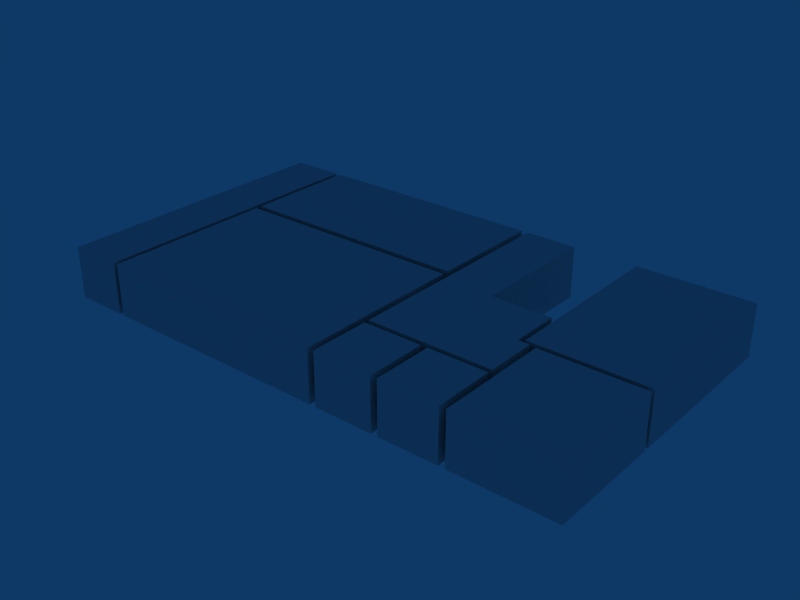 # Source: deranged_house.blend  (saved by Blender 2.45.0; exported with 4.5.12 LTS)
import bpy
from mathutils import Matrix  # noqa: F401  (used for matrix-valued properties, if any)

bpy.ops.wm.read_factory_settings(use_empty=True)
scene = bpy.context.scene
scene.name = 'Scene'

# ---- collections
col_collection_1 = bpy.data.collections.new('Collection 1'); scene.collection.children.link(col_collection_1)

# ---- materials (node trees are filled in below, after node groups)
mat_material = bpy.data.materials.new('Material')
mat_material.alpha_threshold = 0.0
mat_material.roughness = 0.5
mat_material.line_color = (0.0, 0.0, 0.0, 1.0)

# ---- material node trees

# ---- world
world_world = bpy.data.worlds.new('World'); scene.world = world_world
world_world.color = (0.05656, 0.2208, 0.4)
world_world.use_sun_shadow = False
world_world.sun_shadow_jitter_overblur = 0.0
world_world.cycles.sampling_method = 'MANUAL'
world_world.cycles.sample_map_resolution = 256

# ---- meshes
me_mesh = bpy.data.meshes.new('Mesh')
me_mesh.from_pydata([(-3.9, 5.5, 3.2), (-14.8, 9.6, 3.2), (-7.5, 2.4, 3.2), (-22.1, 2.4, 3.2), (-22.1, 9.6, 3.2), (-7.5, 9.6, 3.2), (-7.5, -8.6, 3.2), (-22.1, -8.6, 3.2), (-7.5, 2.0, 3.2), (-22.4, -8.6, 3.2), (-25.7, -8.6, 3.2), (-25.7, 9.6, 3.2), (-22.4, 9.6, 3.2), (0.5, -4.6, 3.2), (0.5, -1.5, 3.2), (-3.5, -8.6, 3.2), (-7.1, -8.6, 3.2), (-7.1, -4.9, 3.2), (-3.5, -4.9, 3.2), (0.5, -8.6, 3.2), (-3.1, -8.6, 3.2), (-3.1, -4.9, 3.2), (0.5, -4.9, 3.2), (7.1, -8.6, 3.2), (0.9, -8.6, 3.2), (7.1, -1.6, 3.2), (7.1, -1.3, 3.2), (0.1, -1.3, 3.2), (0.1, 9.6, 3.2), (7.1, 9.6, 3.2), (0.9, -1.6, 3.2), (-22.1, 2.0, 3.2), (-0.2, 1.5, 3.2), (-0.2, -4.6, 3.2), (-0.2, -1.5, 3.2), (-3.9, 9.6, 3.2), (-3.9, -4.6, 3.2), (-7.1, -4.6, 3.2), (-7.1, 9.6, 3.2), (-3.9, 1.5, 3.2), (-3.9, 5.5, 0.0), (-14.8, 9.6, 0.0), (-7.5, 2.4, 0.0), (-22.1, 9.6, 0.0), (-7.5, -8.6, 0.0), (-22.4, -8.6, 0.0), (-25.7, 9.6, 0.0), (0.5, -4.6, 0.0), (-7.1, -4.9, 0.0), (-3.5, -8.6, 0.0), (-3.1, -4.9, 0.0), (0.5, -8.6, 0.0), (7.1, -8.6, 0.0), (0.1, 9.6, 0.0), (7.1, -1.3, 0.0), (7.1, 9.6, 0.0), (-0.2, 1.0, 0.0), (0.1, -1.0, 0.0), (0.1, 1.0, 0.0), (-0.2, 1.5, 0.0), (-0.2, -1.0, 0.0), (0.1, -1.3, 0.0), (7.1, -1.6, 0.0), (0.9, -2.1, 0.0), (0.9, -1.6, 0.0), (0.9, -8.6, 0.0), (0.9, -4.1, 0.0), (0.5, -1.5, 0.0), (0.5, -2.1, 0.0), (0.5, -4.1, 0.0), (-3.1, -8.6, 0.0), (-0.2, -1.5, 0.0), (-2.4, -4.9, 0.0), (-3.9, -4.6, 0.0), (-2.4, -4.6, 0.0), (-0.4, -4.6, 0.0), (0.5, -4.9, 0.0), (-0.4, -4.9, 0.0), (-7.1, -8.6, 0.0), (-6.4, -4.9, 0.0), (-4.4, -4.6, 0.0), (-6.4, -4.6, 0.0), (-3.5, -4.9, 0.0), (-4.4, -4.9, 0.0), (-7.5, 0.1, 0.0), (-7.1, 0.1, 0.0), (-7.5, -1.9, 0.0), (-7.1, -1.9, 0.0), (-22.1, 2.4, 0.0), (-7.5, 6.1, 0.0), (-7.5, 9.6, 0.0), (-7.5, 8.1, 0.0), (-7.1, 6.1, 0.0), (-7.1, 8.1, 0.0), (-25.7, -8.6, 0.0), (-7.5, 2.0, 0.0), (-22.1, 0.1, 0.0), (-22.4, 9.6, 0.0), (-22.4, 0.1, 0.0), (-22.1, -8.6, 0.0), (-22.1, -1.9, 0.0), (-22.4, -1.9, 0.0), (-22.1, 2.0, 0.0), (-7.1, -4.6, 0.0), (-3.9, -1.5, 0.0), (-7.1, 9.6, 0.0), (-3.9, 1.5, 0.0), (-3.9, 9.6, 0.0)], [], [(0, 35, 38), (39, 0, 38), (1, 4, 3), (5, 1, 2), (1, 3, 2), (8, 31, 7, 6), (12, 11, 10, 9), (34, 33, 13, 14), (18, 17, 16, 15), (22, 21, 20, 19), (25, 30, 24, 23), (29, 28, 27, 26), (34, 32, 39), (33, 34, 36), (34, 39, 36), (36, 39, 37), (39, 38, 37), (80, 87, 104), (80, 81, 87), (92, 40, 106), (93, 40, 92), (85, 104, 87), (85, 106, 104), (107, 93, 105), (107, 40, 93), (42, 41, 89), (42, 88, 41), (81, 103, 87), (89, 41, 91), (41, 90, 91), (43, 41, 88), (56, 60, 104), (57, 58, 55), (60, 71, 104), (58, 53, 55), (63, 64, 62), (69, 47, 75), (72, 70, 50), (79, 78, 48), (80, 104, 73), (85, 92, 106), (86, 44, 99), (96, 102, 95), (101, 45, 94), (95, 84, 99, 100), (97, 98, 94, 46), (75, 71, 67, 68), (104, 106, 59, 56), (73, 104, 71, 74), (82, 49, 78, 83), (76, 51, 70, 77), (62, 52, 65, 66), (55, 54, 61, 57), (96, 100, 101, 98), (93, 92, 89, 91), (85, 87, 86, 84), (81, 80, 83, 79), (74, 75, 77, 72), (63, 66, 69, 68), (58, 57, 60, 56), (68, 69, 75), (66, 63, 62), (72, 77, 70), (75, 74, 71), (79, 83, 78), (84, 86, 99), (98, 101, 94), (100, 96, 95)])
_uv = me_mesh.uv_layers.new(name='UVTex')
_uv.uv.foreach_set('vector', [0.8, 0.7, 0.8, 2.75, -0.8, 2.75, 0.8, 0.7, 0.8, 2.7, -0.8, 4.75, 0.35, 0.75, -3.3, 0.75, -3.3, -2.85, 0.0, 0.75, -3.65, 0.75, 0.0, -2.85, 0.35, 0.75, -3.3, -2.85, 4.0, -2.85, 0.0, 0.95, -7.3, 0.95, -7.3, -4.35, 0.0, -4.35, 0.55, 0.75, -1.1, 0.75, -1.1, -8.35, 0.55, -8.35, 0.65, 0.2, 0.65, -1.35, 1.0, -1.35, 1.0, 0.2, 0.0, 0.5, -1.8, 0.5, -1.8, -1.35, 0.0, -1.35, 0.0, 0.5, -1.8, 0.5, -1.8, -1.35, 0.0, -1.35, 0.3, 0.15, -2.8, 0.15, -2.8, -3.35, 0.3, -3.35, 0.3, 0.75, -3.2, 0.75, -3.2, -4.7, 0.3, -4.7, 0.65, 0.2, 0.65, 1.7, -1.2, 1.7, 0.65, 0.65, 0.65, 2.2, -1.2, 0.65, 0.65, 0.2, -1.2, 1.7, -1.2, -1.35, 0.8, 0.65, 0.8, 3.7, -0.8, 0.65, 0.8, 0.7, -0.8, 4.75, -0.8, -2.35, 0.55, 0.65, -0.8, 2.0, 0.8, 2.2, 0.55, 0.65, -0.45, 0.65, -0.8, 2.0, 0.2, 0.0, 1.8, -0.3, 1.8, -2.3, 0.2, 1.0, 1.8, -0.3, 0.2, 0.0, 0.2, 0.0, 1.8, -0.8, 0.2, -1.0, 0.2, 0.0, 1.8, 0.7, 1.8, -0.8, 0.8, 0.75, -0.8, 2.384e-07, -0.8, 0.75, 0.8, 0.75, 0.8, -1.3, -0.8, 2.384e-07, 0.0, 0.15, -3.65, 3.75, 0.0, 2.0, 0.0, 0.15, -7.3, 0.15, -3.65, 3.75, 0.55, 0.65, 0.2, 0.65, 0.2, 2.0, 0.0, 0.0, -3.65, 1.75, 0.0, 1.0, 0.35, 0.75, 4.0, 0.75, 4.0, 2.384e-07, 0.7, 0.75, 4.35, 0.75, 0.7, -2.85, 0.65, 0.45, 0.65, -0.55, -1.2, -0.8, 0.8, 0.45, 0.8, 1.45, 4.3, 5.75, 0.65, 0.45, 0.65, 0.2, -1.2, 0.2, 0.8, 0.45, 0.8, 4.75, 4.3, 4.75, 0.2, 0.9, 0.2, 1.15, 3.3, 1.15, 0.0, 0.9, 0.0, 0.65, -0.45, 0.65, 0.55, 0.5, 0.2, -1.35, 0.2, 0.5, 0.55, 0.5, 0.2, -1.35, 0.2, 0.5, 0.55, 0.65, 0.8, 2.2, 0.8, 0.65, 0.2, 0.0, 0.2, 3.0, 1.8, 0.7, 0.0, 0.0, 0.0, -3.35, -7.3, -3.35, 0.7, 0.0, 0.7, 0.95, 8.0, 0.95, 0.55, 0.0, 0.55, -3.35, -1.1, -3.35, 0.0, 0.95, 0.0, 0.0, -7.3, -4.35, -7.3, -1.0, 0.55, 0.75, 0.55, -4.0, -1.1, -8.35, -1.1, 0.75, 0.55, 0.65, 0.65, 2.2, 1.0, 2.2, 1.0, 1.9, 0.8, 0.2, 0.8, 1.7, 2.65, 1.7, 2.65, 1.45, 0.8, 0.65, 0.8, 2.2, 2.65, 2.2, 1.55, 0.65, 0.0, 0.5, 0.0, -1.35, -1.8, -1.35, -0.45, 0.5, 0.0, 0.5, 0.0, -1.35, -1.8, -1.35, -0.45, 0.5, 0.3, 0.15, 0.3, -3.35, -2.8, -3.35, -2.8, -1.1, 0.3, 0.75, 0.3, -4.7, -3.2, -4.7, -3.2, -4.55, 0.7, 0.0, 0.7, -1.0, 0.55, -1.0, 0.55, 0.0, 0.2, 2.384e-07, 0.2, -1.0, 0.0, -1.0, 0.0, 2.384e-07, 0.2, 0.0, 0.2, -1.0, 0.0, -1.0, 0.0, 0.0, 0.55, 0.65, 1.55, 0.65, 1.55, 0.5, 0.55, 0.5, 0.55, 0.65, 1.55, 0.65, 1.55, 0.5, 0.55, 0.5, 0.2, 0.9, 0.2, -0.1, 0.0, -0.1, 0.0, 0.9, 0.8, 0.45, 0.8, -0.55, 0.65, -0.55, 0.65, 0.45, 0.0, 0.9, 0.0, -0.1, -0.45, -0.35, 0.2, 0.9, 0.2, 1.9, 3.3, 2.15, 0.55, 0.5, 1.55, 0.5, 0.2, -1.35, 0.55, 0.65, -0.45, 0.65, 0.65, 2.2, 0.55, 0.5, 1.55, 0.5, 0.2, -1.35, 0.0, 0.0, 0.0, -1.0, -7.3, -4.35, 0.55, 0.0, 0.55, -1.0, -1.1, -4.35, 0.7, 0.0, 0.7, 1.0, 8.0, 1.95])
me_mesh.materials.append(mat_material)
me_mesh.use_remesh_preserve_volume = False
me_mesh.use_remesh_preserve_attributes = False
me_mesh.use_mirror_vertex_groups = False
me_mesh.update()
me_mesh_006 = bpy.data.meshes.new('Mesh.006')
me_mesh_006.from_pydata([(-3.9, 9.6, 0.0), (-3.9, 1.5, 0.0), (-7.1, 9.6, 0.0), (-3.9, 1.5, 3.2), (-7.1, 9.6, 3.2), (-7.1, -4.6, 3.2), (-3.9, -4.6, 3.2), (-3.9, 9.6, 3.2), (-7.1, -4.6, 0.0), (-0.2, -1.5, 3.2), (-0.2, -4.6, 3.2), (-0.2, 1.5, 3.2), (-22.1, 0.1, 2.6), (-22.1, 2.0, 0.0), (-22.4, -1.9, 0.0), (-22.1, -1.9, 0.0), (-22.1, -8.6, 0.0), (-22.4, 0.1, 0.0), (-22.4, 9.6, 0.0), (-22.1, -1.9, 2.6), (-22.1, 2.0, 3.2), (-22.1, 0.1, 0.0), (-7.5, 2.0, 0.0), (-25.7, -8.6, 0.0), (-7.1, 8.1, 0.0), (-7.1, 8.1, 2.6), (-7.1, 6.1, 0.0), (-7.5, 8.1, 0.0), (-7.5, 9.6, 0.0), (-7.1, 6.1, 2.6), (-7.5, 6.1, 0.0), (-22.1, 2.4, 0.0), (-7.1, -1.9, 0.0), (-7.5, -1.9, 0.0), (-7.1, 0.1, 0.0), (-7.1, 0.1, 2.6), (-7.5, 0.1, 0.0), (-7.1, -1.9, 2.6), (-7.5, -1.9, 2.6), (-4.4, -4.9, 0.0), (-3.5, -4.9, 0.0), (-6.4, -4.6, 0.0), (-4.4, -4.6, 0.0), (-6.4, -4.9, 0.0), (-7.1, -8.6, 0.0), (-0.4, -4.9, 0.0), (0.5, -4.9, 0.0), (-0.4, -4.6, 0.0), (-2.4, -4.6, 0.0), (-3.9, -4.6, 0.0), (-2.4, -4.9, 0.0), (-0.2, -1.5, 0.0), (-3.1, -8.6, 0.0), (0.5, -4.1, 0.0), (0.5, -2.1, 0.0), (0.5, -1.5, 0.0), (0.9, -4.1, 0.0), (0.9, -8.6, 0.0), (0.9, -1.6, 0.0), (0.9, -2.1, 0.0), (7.1, -1.6, 0.0), (0.9, -4.1, 2.6), (0.9, -2.1, 2.6), (0.9, -1.6, 3.2), (0.1, -1.3, 0.0), (-0.2, -1.0, 0.0), (-0.2, 1.5, 0.0), (0.1, 1.0, 0.0), (0.1, -1.0, 0.0), (-0.2, 1.0, 0.0), (7.1, 9.6, 0.0), (7.1, -1.3, 0.0), (7.1, 9.6, 3.2), (0.1, 9.6, 3.2), (0.1, -1.3, 3.2), (7.1, -1.3, 3.2), (0.1, 9.6, 0.0), (7.1, -8.6, 0.0), (7.1, -1.6, 3.2), (0.9, -8.6, 3.2), (7.1, -8.6, 3.2), (0.5, -8.6, 0.0), (0.5, -4.9, 3.2), (-3.1, -4.9, 3.2), (-3.1, -8.6, 3.2), (0.5, -8.6, 3.2), (-3.1, -4.9, 0.0), (-3.5, -8.6, 0.0), (-3.5, -4.9, 3.2), (-7.1, -4.9, 3.2), (-7.1, -8.6, 3.2), (-3.5, -8.6, 3.2), (-7.1, -4.9, 0.0), (0.5, -1.5, 3.2), (0.5, -4.6, 3.2), (0.5, -4.6, 0.0), (-25.7, 9.6, 0.0), (-22.4, 9.6, 3.2), (-25.7, 9.6, 3.2), (-25.7, -8.6, 3.2), (-22.4, -8.6, 3.2), (-22.4, -8.6, 0.0), (-7.5, 2.0, 3.2), (-22.1, -8.6, 3.2), (-7.5, -8.6, 3.2), (-7.5, -8.6, 0.0), (-22.1, 9.6, 0.0), (-7.5, 9.6, 3.2), (-22.1, 9.6, 3.2), (-22.1, 2.4, 3.2), (-7.5, 2.4, 3.2), (-7.5, 2.4, 0.0), (-22.4, 0.1, 2.6), (-22.4, -1.9, 2.6), (-7.5, 6.1, 2.6), (-7.5, 8.1, 2.6), (-7.5, 0.1, 2.6), (-4.4, -4.9, 2.6), (-6.4, -4.9, 2.6), (-4.4, -4.6, 2.6), (-6.4, -4.6, 2.6), (-0.4, -4.9, 2.6), (-2.4, -4.9, 2.6), (-0.4, -4.6, 2.6), (-2.4, -4.6, 2.6), (0.5, -4.1, 2.6), (0.5, -2.1, 2.6), (0.1, -1.0, 2.6), (-0.2, 1.0, 2.6), (-0.2, -1.0, 2.6), (0.1, 1.0, 2.6), (-14.8, 9.6, 3.2), (-14.8, 9.6, 0.0), (-3.9, 5.5, 0.0), (-3.9, 5.5, 3.2)], [], [(24, 25, 2), (4, 25, 29), (34, 36, 35), (37, 32, 8), (70, 72, 75, 71), (71, 75, 74, 64), (72, 70, 76, 73), (60, 78, 80, 77), (77, 80, 79, 57), (78, 60, 58, 63), (46, 82, 85, 81), (81, 85, 84, 52), (52, 84, 83, 86), (40, 88, 91, 87), (87, 91, 90, 44), (44, 90, 89, 92), (7, 0, 2, 4), (1, 3, 11, 66), (51, 9, 93, 55), (10, 47, 95, 94), (101, 100, 99, 23), (23, 99, 98, 96), (97, 18, 96, 98), (105, 104, 103, 16), (102, 22, 13, 20), (111, 110, 109, 31), (31, 109, 108, 106), (12, 21, 17), (19, 12, 112, 113), (112, 97, 100, 113), (112, 12, 17), (17, 18, 97, 112), (15, 19, 113, 14), (14, 113, 100, 101), (25, 24, 27), (26, 29, 114, 30), (114, 110, 111, 30), (115, 114, 29, 25), (115, 107, 110, 114), (25, 4, 2), (115, 25, 27), (27, 28, 107, 115), (37, 8, 5), (35, 4, 29), (35, 29, 26, 34), (35, 37, 5, 4), (116, 38, 37, 35), (116, 102, 104, 38), (35, 36, 116), (36, 22, 102, 116), (32, 37, 38, 33), (38, 104, 105, 33), (117, 118, 89, 88), (119, 120, 118, 117), (119, 6, 5, 120), (120, 5, 8, 41), (120, 41, 43, 118), (43, 92, 89, 118), (39, 117, 88, 40), (119, 117, 39, 42), (42, 49, 6, 119), (121, 122, 83, 82), (123, 124, 122, 121), (123, 10, 6, 124), (45, 121, 82, 46), (121, 45, 47, 123), (47, 10, 123), (124, 48, 50, 122), (124, 6, 49, 48), (50, 86, 83, 122), (125, 94, 95, 53), (126, 93, 94, 125), (61, 125, 53, 56), (62, 63, 58, 59), (62, 59, 54, 126), (54, 55, 93, 126), (62, 126, 125, 61), (69, 66, 11), (68, 64, 74, 127), (11, 128, 69), (128, 11, 9, 129), (128, 129, 127, 130), (130, 127, 74, 73), (65, 68, 127, 129), (65, 129, 9, 51), (67, 69, 128, 130), (67, 130, 73, 76), (28, 132, 131, 107), (132, 106, 108, 131), (1, 133, 134, 3), (133, 0, 7, 134), (15, 16, 103, 19), (12, 19, 103, 20), (21, 12, 20, 13), (56, 57, 79, 61), (62, 61, 79, 63)])
_uv = me_mesh_006.uv_layers.new(name='UVTex')
_uv.uv.foreach_set('vector', [2.384e-07, 0.5, 2.384e-07, 1.8, 0.75, 0.5, 0.75, 0.1, 2.384e-07, -0.2, -1.0, -0.2, 0.2, 0.5, 0.0, 0.5, 0.2, 1.8, 0.0, 0.8, 0.0, -0.5, -1.35, -0.5, 0.75, 0.5, 0.75, 2.1, -4.7, 2.1, -4.7, 0.5, 0.3, 0.5, 0.3, 2.1, -3.2, 2.1, -3.2, 0.5, 0.3, 0.1, 0.3, -1.5, -3.2, -1.5, -3.2, 0.1, 0.15, 0.5, 0.15, 2.1, -3.35, 2.1, -3.35, 0.5, 0.3, 0.5, 0.3, 2.1, -2.8, 2.1, -2.8, 0.5, 0.3, 0.1, 0.3, -1.5, -2.8, -1.5, -2.8, 0.1, 0.5, 0.5, 0.5, 2.1, -1.35, 2.1, -1.35, 0.5, 0.0, 0.5, 0.0, 2.1, -1.8, 2.1, -1.8, 0.5, 0.65, 0.5, 0.65, 2.1, 2.5, 2.1, 2.5, 0.5, 0.5, 0.5, 0.5, 2.1, -1.35, 2.1, -1.35, 0.5, 0.0, 0.5, 0.0, 2.1, -1.8, 2.1, -1.8, 0.5, 0.65, 0.5, 0.65, 2.1, 2.5, 2.1, 2.5, 0.5, 0.8, 0.1, 0.8, -1.5, -0.8, -1.5, -0.8, 0.1, 0.8, 0.5, 0.8, 2.1, 2.65, 2.1, 2.65, 0.5, 0.65, 0.5, 0.65, 2.1, 1.0, 2.1, 1.0, 0.5, 0.65, 0.1, 0.55, -1.5, 1.0, -1.5, 1.0, 0.1, 0.55, 0.5, 0.55, 2.1, -1.1, 2.1, -1.1, 0.5, 0.65, 0.5, 0.65, 2.1, 9.75, 2.1, 9.75, 0.5, 0.55, 0.1, 0.55, -1.5, -1.1, -1.5, -1.1, 0.1, 0.0, 0.5, 0.0, 2.1, -7.3, 2.1, -7.3, 0.5, 0.0, 0.1, 0.0, -1.5, -7.3, -1.5, -7.3, 0.1, 0.0, 0.5, 0.0, 2.1, -7.3, 2.1, -7.3, 0.5, 0.15, 0.5, 0.15, 2.1, 3.75, 2.1, 3.75, 0.5, 0.7, 0.8, 0.7, -0.5, 0.55, -0.5, 0.7, 0.0, 0.7, 1.0, 0.55, 1.0, 0.55, 0.0, 0.0, 0.8, 4.75, 1.1, -4.35, 1.1, -1.0, 0.8, 0.55, 0.8, 0.7, 0.8, 0.55, -0.5, 0.0, 0.5, 4.75, 0.5, 4.75, 2.1, 0.0, 1.8, 0.7, 0.5, 0.7, 1.8, 0.55, 1.8, 0.55, 0.5, 0.0, 0.5, 0.0, 1.8, -3.35, 2.1, -3.35, 0.5, 0.2, 0.8, 0.2, -0.5, 0.0, -0.5, 0.2, 0.5, 0.2, 1.8, 0.0, 1.8, 0.0, 0.5, 0.0, 0.8, -1.85, 1.1, -1.85, -0.5, 0.0, -0.5, 0.0, 2.384e-07, 0.0, -1.0, 0.2, -1.0, 0.2, 2.384e-07, 2.384e-07, 0.8, 0.75, 1.1, -2.85, 1.1, -1.0, 0.8, 2.384e-07, 0.8, 0.75, 1.1, 0.75, -0.5, 0.0, 0.8, 0.2, 0.8, 0.0, -0.5, 2.384e-07, 0.5, 0.75, 0.5, 0.75, 2.1, 2.384e-07, 1.8, 0.0, 0.8, -1.35, -0.5, -1.35, 1.1, 0.0, 0.8, 4.75, 1.1, 3.0, 0.8, 0.0, 0.8, 3.0, 0.8, 3.0, -0.5, 0.0, -0.5, 0.0, 0.8, -1.0, 0.8, -2.35, 1.1, 4.75, 1.1, 0.0, 0.0, 0.0, -1.0, 0.2, -1.0, 0.2, 0.0, 0.0, 0.8, 0.95, 1.1, -4.35, 1.1, -1.0, 0.8, 0.2, 0.8, 0.0, -0.5, 0.0, 0.8, 0.0, 0.5, 0.95, 0.5, 0.95, 2.1, 0.0, 1.8, 0.2, 0.5, 0.2, 1.8, 0.0, 1.8, 0.0, 0.5, 0.0, 0.8, -3.35, 1.1, -3.35, -0.5, 0.0, -0.5, 0.55, 0.8, -0.45, 0.8, -0.8, 1.1, 1.0, 1.1, 0.55, 0.65, -0.45, 0.65, -0.45, 0.5, 0.55, 0.5, 0.55, 0.8, 0.8, 1.1, -0.8, 1.1, -0.45, 0.8, 0.55, 0.8, 0.2, 1.1, 0.2, -0.5, 0.55, -0.5, 0.65, 0.8, 0.65, -0.5, 0.5, -0.5, 0.5, 0.8, 0.55, 0.5, 0.2, 0.5, 0.2, 2.1, 0.55, 1.8, 0.55, 0.5, 0.55, 1.8, 1.0, 2.1, 1.0, 0.5, 0.65, 0.8, 0.5, 0.8, 0.5, -0.5, 0.65, -0.5, 0.55, 0.5, 0.8, 0.5, 0.8, 2.1, 0.55, 1.8, 0.55, 0.8, -0.45, 0.8, -0.8, 1.1, 1.0, 1.1, 0.55, 0.65, -0.45, 0.65, -0.45, 0.5, 0.55, 0.5, 0.55, 0.8, 0.65, 1.1, -1.2, 1.1, -0.45, 0.8, 0.55, 0.5, 0.55, 1.8, 1.0, 2.1, 1.0, 0.5, 0.5, 0.8, 0.5, -0.5, 0.65, -0.5, 0.65, 0.8, 0.55, 0.5, 0.65, 2.1, 0.55, 1.8, 0.65, 0.8, 0.65, -0.5, 0.5, -0.5, 0.5, 0.8, 0.55, 0.8, -0.2, 1.1, -0.2, -0.5, 0.55, -0.5, 0.55, 0.5, 0.2, 0.5, 0.2, 2.1, 0.55, 1.8, 0.9, 0.8, 0.65, 1.1, 0.65, -0.5, 0.9, -0.5, 0.9, 0.8, 1.2, 1.1, -0.35, 1.1, -0.1, 0.8, 0.2, 0.8, 0.0, 0.8, 0.0, -0.5, 0.2, -0.5, 0.9, 0.8, 1.15, 1.1, 1.15, -0.5, 0.9, -0.5, 0.2, 0.8, 0.2, -0.5, 0.0, -0.5, 0.0, 0.8, 0.9, 0.5, 1.2, 0.5, 1.2, 2.1, 0.9, 1.8, 0.2, 0.9, 0.0, 0.9, 0.0, -0.1, 0.2, -0.1, 0.45, 0.5, 0.7, 0.5, 0.7, 2.1, 0.45, 0.5, 0.3, 0.5, 0.3, 2.1, 0.45, 1.8, 0.7, 0.1, 0.45, -0.2, 0.45, -1.5, 0.45, 0.8, 0.7, 1.1, -0.8, 1.1, -0.55, 0.8, 0.65, 0.45, 0.65, -0.55, 0.8, -0.55, 0.8, 0.45, 0.45, 0.8, -0.55, 0.8, -0.7, 1.1, 4.75, 1.1, 0.65, 0.5, 0.8, 0.5, 0.8, 1.8, 0.65, 1.8, 0.45, 0.5, 0.45, 1.8, 0.2, 2.1, 0.2, 0.5, 0.8, 0.5, 0.65, 0.5, 0.65, 1.8, 0.8, 1.8, 0.45, 0.5, 0.45, 1.8, 4.75, 2.1, 4.75, 0.5, 0.0, 0.5, -3.65, 0.5, -3.65, 2.1, 0.0, 2.1, 0.35, 0.5, -3.3, 0.5, -3.3, 2.1, 0.35, 2.1, 0.7, 0.5, 2.7, 0.5, 2.7, 2.1, 0.7, 2.1, 0.7, 0.5, 2.75, 0.5, 2.75, 2.1, 0.7, 2.1, 0.0, 0.5, -3.35, 0.5, -3.35, 2.1, 0.0, 1.8, 0.0, 0.8, -1.0, 0.8, -4.35, 1.1, 0.95, 1.1, 0.0, 0.5, 0.0, 1.8, 0.95, 2.1, 0.95, 0.5, 0.9, 0.5, -1.35, 0.5, -1.35, 2.1, 0.9, 1.8, 0.9, 0.8, -0.1, 0.8, -2.35, 1.1, 1.15, 1.1])
me_mesh_006.materials.append(mat_material)
me_mesh_006.use_remesh_preserve_volume = False
me_mesh_006.use_remesh_preserve_attributes = False
me_mesh_006.use_mirror_vertex_groups = False
me_mesh_006.update()

# ---- objects
ob_cube_001 = bpy.data.objects.new('Cube.001', me_mesh)
ob_cube = bpy.data.objects.new('Cube', me_mesh_006)

# ---- transforms, parenting, visibility, modifiers, constraints
ob_cube_001.location = (10.5, -3.1, 0.0)
ob_cube_001.lock_rotations_4d = False
ob_cube_001.empty_display_type = 'ARROWS'
ob_cube_001.color = (0.0, 0.0, 0.0, 1.0)
ob_cube_001.lineart.crease_threshold = 0.0
ob_cube.location = (10.5, -3.1, 0.0)
ob_cube.lock_rotations_4d = False
ob_cube.empty_display_type = 'ARROWS'
ob_cube.color = (0.0, 0.0, 0.0, 1.0)
ob_cube.lineart.crease_threshold = 0.0

# ---- collection membership
col_collection_1.objects.link(ob_cube_001)
col_collection_1.objects.link(ob_cube)

# ---- scene / render settings (as saved in the file)
scene.frame_start = 1; scene.frame_end = 250; scene.frame_set(1)
scene.render.engine = 'BLENDER_EEVEE_NEXT'
scene.render.image_settings.file_format = 'JPEG'
scene.render.image_settings.color_mode = 'RGB'
scene.render.image_settings.compression = 90
scene.render.resolution_x = 800
scene.render.resolution_y = 600
scene.render.pixel_aspect_x = 100.0
scene.render.pixel_aspect_y = 100.0
scene.render.fps = 25
scene.render.dither_intensity = 0.0
scene.render.use_compositing = False
scene.render.use_sequencer = False
scene.render.bake_margin = 2
scene.render.bake_bias = 0.0
scene.render.use_stamp_time = False
scene.render.use_stamp_date = False
scene.render.use_stamp_frame = False
scene.render.use_stamp_camera = False
scene.render.use_stamp_scene = False
scene.render.use_stamp_filename = False
scene.render.use_stamp_render_time = False
scene.render.stamp_font_size = 0
scene.cycles.use_denoising = False
scene.cycles.samples = 10
scene.cycles.sampling_pattern = 'TABULATED_SOBOL'
scene.cycles.light_sampling_threshold = 0.0
scene.cycles.use_adaptive_sampling = False
scene.cycles.use_light_tree = False
scene.cycles.blur_glossy = 0.0
scene.cycles.volume_bounces = 1
scene.cycles.pixel_filter_type = 'GAUSSIAN'
scene.cycles.sample_clamp_indirect = 0.0
scene.view_settings.view_transform = 'Raw'
bpy.context.view_layer.update()

# ---- added for rendering (the .blend has no active camera): camera
cam_auto = bpy.data.cameras.new('AutoCamera')
cam_auto.lens = 50.0
cam_auto.sensor_width = 36.0
cam_auto.clip_end = 1000.0
ob_auto_camera = bpy.data.objects.new('AutoCamera', cam_auto)
scene.collection.objects.link(ob_auto_camera)
ob_auto_camera.location = (36.0322, -44.3987, 29.4658)
ob_auto_camera.rotation_euler = (1.09748, -7.21219e-08, 0.694738)
scene.camera = ob_auto_camera
bpy.context.view_layer.update()
